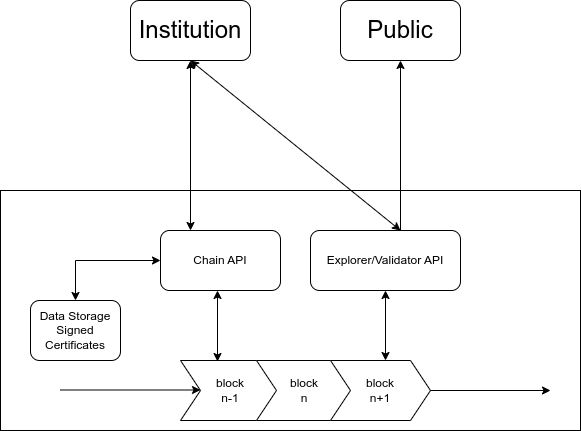

The diagram above was exported from draw.io. Its source (the exported page's mxGraphModel, read from the mxfile embedded in the PNG):
<mxGraphModel dx="880" dy="571" grid="1" gridSize="10" guides="1" tooltips="1" connect="1" arrows="1" fold="1" page="1" pageScale="1" pageWidth="827" pageHeight="1169" math="0" shadow="0">
  <root>
    <mxCell id="0" />
    <mxCell id="1" parent="0" />
    <mxCell id="FN4wyoMHzVe_EQggyeD_-1" value="&lt;font style=&quot;font-size: 24px;&quot;&gt;Institution&lt;/font&gt;" style="rounded=1;whiteSpace=wrap;html=1;" parent="1" vertex="1">
      <mxGeometry x="240" y="110" width="120" height="60" as="geometry" />
    </mxCell>
    <mxCell id="FN4wyoMHzVe_EQggyeD_-4" value="block&lt;br&gt;n-1" style="shape=step;perimeter=stepPerimeter;whiteSpace=wrap;html=1;fixedSize=1;" parent="1" vertex="1">
      <mxGeometry x="290" y="470" width="100" height="60" as="geometry" />
    </mxCell>
    <mxCell id="FN4wyoMHzVe_EQggyeD_-5" value="block&lt;br&gt;n" style="shape=step;perimeter=stepPerimeter;whiteSpace=wrap;html=1;fixedSize=1;" parent="1" vertex="1">
      <mxGeometry x="366" y="470" width="96" height="60" as="geometry" />
    </mxCell>
    <mxCell id="FN4wyoMHzVe_EQggyeD_-6" value="block&lt;br&gt;n+1" style="shape=step;perimeter=stepPerimeter;whiteSpace=wrap;html=1;fixedSize=1;" parent="1" vertex="1">
      <mxGeometry x="440" y="470" width="100" height="60" as="geometry" />
    </mxCell>
    <mxCell id="FN4wyoMHzVe_EQggyeD_-7" value="" style="endArrow=classic;html=1;rounded=0;exitX=1;exitY=0.5;exitDx=0;exitDy=0;" parent="1" source="FN4wyoMHzVe_EQggyeD_-6" edge="1">
      <mxGeometry width="50" height="50" relative="1" as="geometry">
        <mxPoint x="390" y="300" as="sourcePoint" />
        <mxPoint x="660" y="500" as="targetPoint" />
      </mxGeometry>
    </mxCell>
    <mxCell id="FN4wyoMHzVe_EQggyeD_-9" value="&lt;font style=&quot;font-size: 24px;&quot;&gt;Public&lt;/font&gt;" style="rounded=1;whiteSpace=wrap;html=1;" parent="1" vertex="1">
      <mxGeometry x="450" y="110" width="120" height="60" as="geometry" />
    </mxCell>
    <mxCell id="FN4wyoMHzVe_EQggyeD_-10" value="" style="endArrow=classic;startArrow=classic;html=1;rounded=0;exitX=0.5;exitY=1;exitDx=0;exitDy=0;entryX=0.25;entryY=0;entryDx=0;entryDy=0;" parent="1" source="FN4wyoMHzVe_EQggyeD_-1" target="xagLboGZ9-6MHwuNtMkD-7" edge="1">
      <mxGeometry width="50" height="50" relative="1" as="geometry">
        <mxPoint x="390" y="290" as="sourcePoint" />
        <mxPoint x="190" y="200" as="targetPoint" />
        <Array as="points" />
      </mxGeometry>
    </mxCell>
    <mxCell id="xagLboGZ9-6MHwuNtMkD-1" value="" style="rounded=0;whiteSpace=wrap;html=1;fillColor=none;movable=0;resizable=0;rotatable=0;deletable=0;editable=0;connectable=0;locked=1;" parent="1" vertex="1">
      <mxGeometry x="110" y="300" width="580" height="240" as="geometry" />
    </mxCell>
    <mxCell id="xagLboGZ9-6MHwuNtMkD-6" value="" style="endArrow=classic;html=1;rounded=0;" parent="1" edge="1">
      <mxGeometry width="50" height="50" relative="1" as="geometry">
        <mxPoint x="170" y="499.5" as="sourcePoint" />
        <mxPoint x="310" y="499.5" as="targetPoint" />
      </mxGeometry>
    </mxCell>
    <mxCell id="xagLboGZ9-6MHwuNtMkD-7" value="Chain API" style="rounded=1;whiteSpace=wrap;html=1;" parent="1" vertex="1">
      <mxGeometry x="270" y="340" width="120" height="60" as="geometry" />
    </mxCell>
    <mxCell id="xagLboGZ9-6MHwuNtMkD-8" value="Explorer/Validator API" style="rounded=1;whiteSpace=wrap;html=1;movable=0;resizable=0;rotatable=0;deletable=0;editable=0;locked=1;connectable=0;" parent="1" vertex="1">
      <mxGeometry x="420" y="340" width="150" height="60" as="geometry" />
    </mxCell>
    <mxCell id="xagLboGZ9-6MHwuNtMkD-11" value="" style="endArrow=classic;startArrow=classic;html=1;rounded=0;exitX=0.37;exitY=0.017;exitDx=0;exitDy=0;exitPerimeter=0;" parent="1" source="FN4wyoMHzVe_EQggyeD_-4" edge="1">
      <mxGeometry width="50" height="50" relative="1" as="geometry">
        <mxPoint x="390" y="320" as="sourcePoint" />
        <mxPoint x="327" y="400" as="targetPoint" />
      </mxGeometry>
    </mxCell>
    <mxCell id="xagLboGZ9-6MHwuNtMkD-13" value="Data Storage Signed Certificates" style="rounded=1;whiteSpace=wrap;html=1;" parent="1" vertex="1">
      <mxGeometry x="140" y="410" width="90" height="60" as="geometry" />
    </mxCell>
    <mxCell id="xagLboGZ9-6MHwuNtMkD-14" value="" style="endArrow=classic;startArrow=classic;html=1;rounded=0;entryX=0;entryY=0.5;entryDx=0;entryDy=0;exitX=0.5;exitY=0;exitDx=0;exitDy=0;" parent="1" source="xagLboGZ9-6MHwuNtMkD-13" target="xagLboGZ9-6MHwuNtMkD-7" edge="1">
      <mxGeometry width="50" height="50" relative="1" as="geometry">
        <mxPoint x="390" y="310" as="sourcePoint" />
        <mxPoint x="440" y="260" as="targetPoint" />
        <Array as="points">
          <mxPoint x="185" y="370" />
        </Array>
      </mxGeometry>
    </mxCell>
    <mxCell id="xagLboGZ9-6MHwuNtMkD-15" value="" style="endArrow=classic;startArrow=classic;html=1;rounded=0;fontSize=24;entryX=0.5;entryY=1;entryDx=0;entryDy=0;" parent="1" target="FN4wyoMHzVe_EQggyeD_-1" edge="1">
      <mxGeometry width="50" height="50" relative="1" as="geometry">
        <mxPoint x="510" y="340" as="sourcePoint" />
        <mxPoint x="440" y="250" as="targetPoint" />
      </mxGeometry>
    </mxCell>
    <mxCell id="xagLboGZ9-6MHwuNtMkD-17" value="" style="endArrow=classic;html=1;rounded=0;fontSize=24;entryX=0.5;entryY=1;entryDx=0;entryDy=0;" parent="1" target="FN4wyoMHzVe_EQggyeD_-9" edge="1">
      <mxGeometry width="50" height="50" relative="1" as="geometry">
        <mxPoint x="510" y="340" as="sourcePoint" />
        <mxPoint x="440" y="250" as="targetPoint" />
      </mxGeometry>
    </mxCell>
    <mxCell id="x4W0wKnhAGVkJPlm52JA-1" value="" style="endArrow=classic;startArrow=classic;html=1;rounded=0;" edge="1" parent="1" target="xagLboGZ9-6MHwuNtMkD-8">
      <mxGeometry width="50" height="50" relative="1" as="geometry">
        <mxPoint x="495" y="470" as="sourcePoint" />
        <mxPoint x="440" y="270" as="targetPoint" />
      </mxGeometry>
    </mxCell>
  </root>
</mxGraphModel>